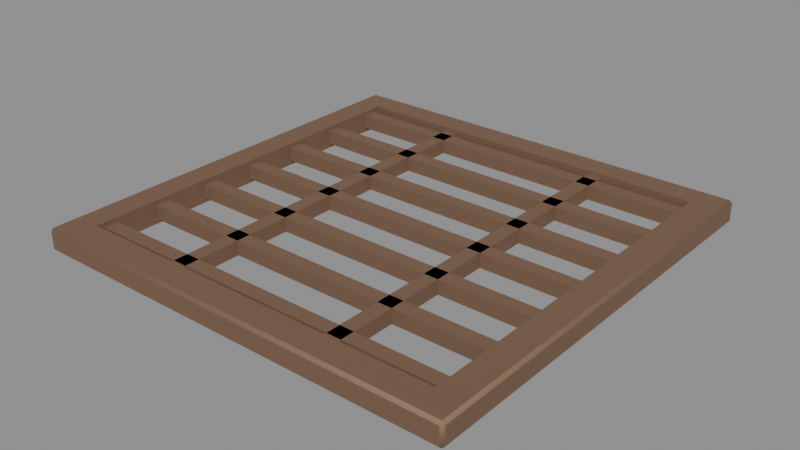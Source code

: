 # Source: iron-grate-v01.blend  (saved by Blender 5.2.45; exported with 4.5.12 LTS)
import bpy
from mathutils import Matrix  # noqa: F401  (used for matrix-valued properties, if any)

bpy.ops.wm.read_factory_settings(use_empty=True)
scene = bpy.context.scene
scene.name = 'Scene'

# ---- materials (node trees are filled in below, after node groups)
mat_iron_rust = bpy.data.materials.new('iron-rust')

# ---- material node trees
mat_iron_rust.use_nodes = True; mat_iron_rust.node_tree.nodes.clear()
_N = mat_iron_rust.node_tree.nodes; _L = mat_iron_rust.node_tree.links
n0 = _N.new('ShaderNodeOutputMaterial'); n0.name = 'Material Output'; n0.location = (0, 0)
n1 = _N.new('ShaderNodeBsdfPrincipled'); n1.name = 'Principled BSDF'; n1.location = (0, 0)
n1.inputs[0].default_value = (0.28, 0.17, 0.11, 1.0)
n1.inputs[1].default_value = 0.6
n1.inputs[2].default_value = 0.75
n1.inputs[10].default_value = 0.005
_L.new(n1.outputs[0], n0.inputs[0])
n0.is_active_output = True

# ---- meshes
me_iron_grate = bpy.data.meshes.new('iron-grate')
me_iron_grate.from_pydata([(-0.74, -0.74, 0.0), (-0.74, -0.75, 0.01), (-0.75, -0.74, 0.01), (-0.74, -0.75, 0.07), (-0.74, -0.74, 0.08), (-0.75, -0.74, 0.07), (-0.74, 0.74, 0.0), (-0.75, 0.74, 0.01), (-0.74, 0.75, 0.01), (-0.74, 0.74, 0.08), (-0.74, 0.75, 0.07), (-0.75, 0.74, 0.07), (0.74, -0.74, 0.0), (0.75, -0.74, 0.01), (0.74, -0.75, 0.01), (0.74, -0.74, 0.08), (0.74, -0.75, 0.07), (0.75, -0.74, 0.07), (0.74, 0.74, 0.0), (0.74, 0.75, 0.01), (0.75, 0.74, 0.01), (0.74, 0.74, 0.08), (0.75, 0.74, 0.07), (0.74, 0.75, 0.07), (0.65, -0.65, 0.0), (-0.65, 0.65, 0.0), (0.65, 0.65, 0.0), (-0.65, -0.65, 0.0), (-0.65, -0.65, 0.08), (0.65, 0.65, 0.08), (-0.65, 0.65, 0.08), (0.65, -0.65, 0.08), (-0.66, -0.625, 0.015), (-0.66, -0.625, 0.065), (-0.66, -0.575, 0.015), (-0.66, -0.575, 0.065), (0.66, -0.625, 0.015), (0.66, -0.625, 0.065), (0.66, -0.575, 0.015), (0.66, -0.575, 0.065), (-0.66, -0.425, 0.015), (-0.66, -0.425, 0.065), (-0.66, -0.375, 0.015), (-0.66, -0.375, 0.065), (0.66, -0.425, 0.015), (0.66, -0.425, 0.065), (0.66, -0.375, 0.015), (0.66, -0.375, 0.065), (-0.66, -0.225, 0.015), (-0.66, -0.225, 0.065), (-0.66, -0.175, 0.015), (-0.66, -0.175, 0.065), (0.66, -0.225, 0.015), (0.66, -0.225, 0.065), (0.66, -0.175, 0.015), (0.66, -0.175, 0.065), (-0.66, -0.025, 0.015), (-0.66, -0.025, 0.065), (-0.66, 0.025, 0.015), (-0.66, 0.025, 0.065), (0.66, -0.025, 0.015), (0.66, -0.025, 0.065), (0.66, 0.025, 0.015), (0.66, 0.025, 0.065), (-0.66, 0.175, 0.015), (-0.66, 0.175, 0.065), (-0.66, 0.225, 0.015), (-0.66, 0.225, 0.065), (0.66, 0.175, 0.015), (0.66, 0.175, 0.065), (0.66, 0.225, 0.015), (0.66, 0.225, 0.065), (-0.66, 0.375, 0.015), (-0.66, 0.375, 0.065), (-0.66, 0.425, 0.015), (-0.66, 0.425, 0.065), (0.66, 0.375, 0.015), (0.66, 0.375, 0.065), (0.66, 0.425, 0.015), (0.66, 0.425, 0.065), (-0.66, 0.575, 0.015), (-0.66, 0.575, 0.065), (-0.66, 0.625, 0.015), (-0.66, 0.625, 0.065), (0.66, 0.575, 0.015), (0.66, 0.575, 0.065), (0.66, 0.625, 0.015), (0.66, 0.625, 0.065), (-0.325, -0.66, 0.015), (-0.325, -0.66, 0.065), (-0.325, 0.66, 0.015), (-0.325, 0.66, 0.065), (-0.275, -0.66, 0.015), (-0.275, -0.66, 0.065), (-0.275, 0.66, 0.015), (-0.275, 0.66, 0.065), (0.275, -0.66, 0.015), (0.275, -0.66, 0.065), (0.275, 0.66, 0.015), (0.275, 0.66, 0.065), (0.325, -0.66, 0.015), (0.325, -0.66, 0.065), (0.325, 0.66, 0.015), (0.325, 0.66, 0.065)], [], [(0, 1, 2), (3, 4, 5), (6, 7, 8), (9, 10, 11), (12, 13, 14), (15, 16, 17), (18, 19, 20), (21, 22, 23), (6, 0, 2, 7), (1, 3, 5, 2), (4, 9, 11, 5), (10, 8, 7, 11), (18, 6, 8, 19), (9, 21, 23, 10), (22, 20, 19, 23), (12, 18, 20, 13), (21, 15, 17, 22), (16, 14, 13, 17), (0, 12, 14, 1), (15, 4, 3, 16), (27, 0, 6, 18, 12, 24, 26, 25), (12, 0, 27, 24), (2, 5, 11, 7), (14, 16, 3, 1), (9, 4, 15, 31, 28, 30), (15, 21, 9, 30, 29, 31), (8, 10, 23, 19), (20, 22, 17, 13), (28, 27, 25, 30), (30, 25, 26, 29), (26, 24, 31, 29), (24, 27, 28, 31), (32, 33, 35, 34), (34, 35, 39, 38), (38, 39, 37, 36), (36, 37, 33, 32), (34, 38, 36, 32), (39, 35, 33, 37), (40, 41, 43, 42), (42, 43, 47, 46), (46, 47, 45, 44), (44, 45, 41, 40), (42, 46, 44, 40), (47, 43, 41, 45), (48, 49, 51, 50), (50, 51, 55, 54), (54, 55, 53, 52), (52, 53, 49, 48), (50, 54, 52, 48), (55, 51, 49, 53), (56, 57, 59, 58), (58, 59, 63, 62), (62, 63, 61, 60), (60, 61, 57, 56), (58, 62, 60, 56), (63, 59, 57, 61), (64, 65, 67, 66), (66, 67, 71, 70), (70, 71, 69, 68), (68, 69, 65, 64), (66, 70, 68, 64), (71, 67, 65, 69), (72, 73, 75, 74), (74, 75, 79, 78), (78, 79, 77, 76), (76, 77, 73, 72), (74, 78, 76, 72), (79, 75, 73, 77), (80, 81, 83, 82), (82, 83, 87, 86), (86, 87, 85, 84), (84, 85, 81, 80), (82, 86, 84, 80), (87, 83, 81, 85), (88, 89, 91, 90), (90, 91, 95, 94), (94, 95, 93, 92), (92, 93, 89, 88), (90, 94, 92, 88), (95, 91, 89, 93), (96, 97, 99, 98), (98, 99, 103, 102), (102, 103, 101, 100), (100, 101, 97, 96), (98, 102, 100, 96), (103, 99, 97, 101)])
me_iron_grate.polygons.foreach_set('use_smooth', [True] * 86)
_k = set([(0, 6), (0, 12), (1, 3), (1, 14), (2, 5), (2, 7), (3, 16), (4, 9), (4, 15), (5, 11), (6, 18), (7, 11), (8, 10), (8, 19), (9, 21), (10, 23), (12, 18), (13, 17), (13, 20), (14, 16), (15, 21), (17, 22), (19, 23), (20, 22), (24, 26), (24, 27), (24, 31), (25, 26), (25, 27), (25, 30), (26, 29), (27, 28), (28, 30), (28, 31), (29, 30), (29, 31), (32, 33), (32, 34), (32, 36), (33, 35), (33, 37), (34, 35), (34, 38), (35, 39), (36, 37), (36, 38), (37, 39), (38, 39), (40, 41), (40, 42), (40, 44), (41, 43), (41, 45), (42, 43), (42, 46), (43, 47), (44, 45), (44, 46), (45, 47), (46, 47), (48, 49), (48, 50), (48, 52), (49, 51), (49, 53), (50, 51), (50, 54), (51, 55), (52, 53), (52, 54), (53, 55), (54, 55), (56, 57), (56, 58), (56, 60), (57, 59), (57, 61), (58, 59), (58, 62), (59, 63), (60, 61), (60, 62), (61, 63), (62, 63), (64, 65), (64, 66), (64, 68), (65, 67), (65, 69), (66, 67), (66, 70), (67, 71), (68, 69), (68, 70), (69, 71), (70, 71), (72, 73), (72, 74), (72, 76), (73, 75), (73, 77), (74, 75), (74, 78), (75, 79), (76, 77), (76, 78), (77, 79), (78, 79), (80, 81), (80, 82), (80, 84), (81, 83), (81, 85), (82, 83), (82, 86), (83, 87), (84, 85), (84, 86), (85, 87), (86, 87), (88, 89), (88, 90), (88, 92), (89, 91), (89, 93), (90, 91), (90, 94), (91, 95), (92, 93), (92, 94), (93, 95), (94, 95), (96, 97), (96, 98), (96, 100), (97, 99), (97, 101), (98, 99), (98, 102), (99, 103), (100, 101), (100, 102), (101, 103), (102, 103)])
me_iron_grate.attributes.new('sharp_edge', 'BOOLEAN', 'EDGE').data.foreach_set('value', [ (min(e.vertices), max(e.vertices)) in _k for e in me_iron_grate.edges])
_uv = me_iron_grate.uv_layers.new(name='UVMap')
_uv.uv.foreach_set('vector', [0.74, 0.0, 0.75, 0.01, 0.74, 0.01, 0.75, 0.07, 0.74, 0.08, 0.74, 0.07, -0.74, 0.0, -0.74, 0.01, -0.75, 0.01, -0.74, 0.08, -0.75, 0.07, -0.74, 0.07, -0.74, 0.0, -0.74, 0.01, -0.75, 0.01, -0.74, 0.08, -0.75, 0.07, -0.74, 0.07, 0.74, 0.0, 0.75, 0.01, 0.74, 0.01, 0.74, 0.08, 0.74, 0.07, 0.75, 0.07, -0.74, 0.0, 0.74, 0.0, 0.74, 0.01, -0.74, 0.01, 0.75, 0.01, 0.75, 0.07, 0.74, 0.07, 0.74, 0.01, 0.74, 0.08, -0.74, 0.08, -0.74, 0.07, 0.74, 0.07, -0.75, 0.07, -0.75, 0.01, -0.74, 0.01, -0.74, 0.07, -0.74, 0.0, 0.74, 0.0, 0.74, 0.01, -0.74, 0.01, 0.74, 0.08, -0.74, 0.08, -0.74, 0.07, 0.74, 0.07, 0.74, 0.07, 0.74, 0.01, 0.75, 0.01, 0.75, 0.07, -0.74, 0.0, 0.74, 0.0, 0.74, 0.01, -0.74, 0.01, 0.74, 0.08, -0.74, 0.08, -0.74, 0.07, 0.74, 0.07, -0.75, 0.07, -0.75, 0.01, -0.74, 0.01, -0.74, 0.07, -0.74, 0.0, 0.74, 0.0, 0.74, 0.01, -0.74, 0.01, 0.74, 0.08, -0.74, 0.08, -0.74, 0.07, 0.74, 0.07, -0.65, 0.65, -0.74, 0.74, -0.74, -0.74, 0.74, -0.74, 0.74, 0.74, 0.65, 0.65, 0.65, -0.65, -0.65, -0.65, 0.74, 0.74, -0.74, 0.74, -0.65, 0.65, 0.65, 0.65, 0.74, 0.01, 0.74, 0.07, -0.74, 0.07, -0.74, 0.01, 0.74, 0.01, 0.74, 0.07, -0.74, 0.07, -0.74, 0.01, -0.74, 0.74, -0.74, -0.74, 0.74, -0.74, 0.65, -0.65, -0.65, -0.65, -0.65, 0.65, 0.74, -0.74, 0.74, 0.74, -0.74, 0.74, -0.65, 0.65, 0.65, 0.65, 0.65, -0.65, 0.74, 0.01, 0.74, 0.07, -0.74, 0.07, -0.74, 0.01, 0.74, 0.01, 0.74, 0.07, -0.74, 0.07, -0.74, 0.01, 0.55, 0.0, 0.45, 0.0, 0.45, 0.25, 0.55, 0.25, 0.55, 0.25, 0.45, 0.25, 0.45, 0.5, 0.55, 0.5, 0.45, 0.5, 0.45, 0.75, 0.55, 0.75, 0.55, 0.5, 0.45, 0.75, 0.45, 1.0, 0.55, 1.0, 0.55, 0.75, 0.375, 0.0, 0.625, 0.0, 0.625, 0.25, 0.375, 0.25, 0.375, 0.25, 0.625, 0.25, 0.625, 0.5, 0.375, 0.5, 0.375, 0.5, 0.625, 0.5, 0.625, 0.75, 0.375, 0.75, 0.375, 0.75, 0.625, 0.75, 0.625, 1.0, 0.375, 1.0, 0.125, 0.5, 0.375, 0.5, 0.375, 0.75, 0.125, 0.75, 0.625, 0.5, 0.875, 0.5, 0.875, 0.75, 0.625, 0.75, 0.375, 0.0, 0.625, 0.0, 0.625, 0.25, 0.375, 0.25, 0.375, 0.25, 0.625, 0.25, 0.625, 0.5, 0.375, 0.5, 0.375, 0.5, 0.625, 0.5, 0.625, 0.75, 0.375, 0.75, 0.375, 0.75, 0.625, 0.75, 0.625, 1.0, 0.375, 1.0, 0.125, 0.5, 0.375, 0.5, 0.375, 0.75, 0.125, 0.75, 0.625, 0.5, 0.875, 0.5, 0.875, 0.75, 0.625, 0.75, 0.375, 0.0, 0.625, 0.0, 0.625, 0.25, 0.375, 0.25, 0.375, 0.25, 0.625, 0.25, 0.625, 0.5, 0.375, 0.5, 0.375, 0.5, 0.625, 0.5, 0.625, 0.75, 0.375, 0.75, 0.375, 0.75, 0.625, 0.75, 0.625, 1.0, 0.375, 1.0, 0.125, 0.5, 0.375, 0.5, 0.375, 0.75, 0.125, 0.75, 0.625, 0.5, 0.875, 0.5, 0.875, 0.75, 0.625, 0.75, 0.375, 0.0, 0.625, 0.0, 0.625, 0.25, 0.375, 0.25, 0.375, 0.25, 0.625, 0.25, 0.625, 0.5, 0.375, 0.5, 0.375, 0.5, 0.625, 0.5, 0.625, 0.75, 0.375, 0.75, 0.375, 0.75, 0.625, 0.75, 0.625, 1.0, 0.375, 1.0, 0.125, 0.5, 0.375, 0.5, 0.375, 0.75, 0.125, 0.75, 0.625, 0.5, 0.875, 0.5, 0.875, 0.75, 0.625, 0.75, 0.375, 0.0, 0.625, 0.0, 0.625, 0.25, 0.375, 0.25, 0.375, 0.25, 0.625, 0.25, 0.625, 0.5, 0.375, 0.5, 0.375, 0.5, 0.625, 0.5, 0.625, 0.75, 0.375, 0.75, 0.375, 0.75, 0.625, 0.75, 0.625, 1.0, 0.375, 1.0, 0.125, 0.5, 0.375, 0.5, 0.375, 0.75, 0.125, 0.75, 0.625, 0.5, 0.875, 0.5, 0.875, 0.75, 0.625, 0.75, 0.375, 0.0, 0.625, 0.0, 0.625, 0.25, 0.375, 0.25, 0.375, 0.25, 0.625, 0.25, 0.625, 0.5, 0.375, 0.5, 0.375, 0.5, 0.625, 0.5, 0.625, 0.75, 0.375, 0.75, 0.375, 0.75, 0.625, 0.75, 0.625, 1.0, 0.375, 1.0, 0.125, 0.5, 0.375, 0.5, 0.375, 0.75, 0.125, 0.75, 0.625, 0.5, 0.875, 0.5, 0.875, 0.75, 0.625, 0.75, 0.375, 0.0, 0.625, 0.0, 0.625, 0.25, 0.375, 0.25, 0.375, 0.25, 0.625, 0.25, 0.625, 0.5, 0.375, 0.5, 0.375, 0.5, 0.625, 0.5, 0.625, 0.75, 0.375, 0.75, 0.375, 0.75, 0.625, 0.75, 0.625, 1.0, 0.375, 1.0, 0.125, 0.5, 0.375, 0.5, 0.375, 0.75, 0.125, 0.75, 0.625, 0.5, 0.875, 0.5, 0.875, 0.75, 0.625, 0.75, 0.375, 0.0, 0.625, 0.0, 0.625, 0.25, 0.375, 0.25, 0.375, 0.25, 0.625, 0.25, 0.625, 0.5, 0.375, 0.5, 0.375, 0.5, 0.625, 0.5, 0.625, 0.75, 0.375, 0.75, 0.375, 0.75, 0.625, 0.75, 0.625, 1.0, 0.375, 1.0, 0.125, 0.5, 0.375, 0.5, 0.375, 0.75, 0.125, 0.75, 0.625, 0.5, 0.875, 0.5, 0.875, 0.75, 0.625, 0.75, 0.375, 0.0, 0.625, 0.0, 0.625, 0.25, 0.375, 0.25, 0.375, 0.25, 0.625, 0.25, 0.625, 0.5, 0.375, 0.5, 0.375, 0.5, 0.625, 0.5, 0.625, 0.75, 0.375, 0.75, 0.375, 0.75, 0.625, 0.75, 0.625, 1.0, 0.375, 1.0, 0.125, 0.5, 0.375, 0.5, 0.375, 0.75, 0.125, 0.75, 0.625, 0.5, 0.875, 0.5, 0.875, 0.75, 0.625, 0.75])
me_iron_grate.materials.append(mat_iron_rust)
me_iron_grate.materials.append(None)
me_iron_grate.update()

# ---- objects
ob_iron_grate = bpy.data.objects.new('iron-grate', me_iron_grate)

# ---- transforms, parenting, visibility, modifiers, constraints
ob_iron_grate.location = (0.0, 0.0, 0.0)

# ---- collection membership
scene.collection.objects.link(ob_iron_grate)

# ---- scene / render settings (as saved in the file)
scene.frame_start = 1; scene.frame_end = 250; scene.frame_set(1)
scene.render.engine = 'BLENDER_EEVEE_NEXT'
scene.render.bake_bias = 0.0
scene.render.bake_samples = 0
scene.render.compositor_device = 'GPU'
scene.eevee.use_volume_custom_range = False
scene.eevee.fast_gi_thickness_near = 0.1
scene.eevee.fast_gi_thickness_far = 0.0
scene.eevee.ray_tracing_options.screen_trace_thickness = 0.1
bpy.context.view_layer.update()

# ---- added for rendering (the .blend has no active camera and no usable light): camera, sun + grey world if the file has none
cam_auto = bpy.data.cameras.new('AutoCamera')
cam_auto.lens = 50.0
cam_auto.sensor_width = 36.0
cam_auto.clip_end = 1000.0
ob_auto_camera = bpy.data.objects.new('AutoCamera', cam_auto)
scene.collection.objects.link(ob_auto_camera)
ob_auto_camera.location = (1.96409, -2.35691, 1.61127)
ob_auto_camera.rotation_euler = (1.09748, -7.21219e-08, 0.694738)
scene.camera = ob_auto_camera
light_auto_sun = bpy.data.lights.new('AutoSun', 'SUN')
light_auto_sun.energy = 3.0
light_auto_sun.angle = 0.0523599
ob_auto_sun = bpy.data.objects.new('AutoSun', light_auto_sun)
scene.collection.objects.link(ob_auto_sun)
ob_auto_sun.rotation_euler = (0.872665, 0.174533, 0.523599)
if scene.world is None:
    world_auto = bpy.data.worlds.new('AutoWorld')
    world_auto.color = (0.3, 0.3, 0.3)
    scene.world = world_auto
bpy.context.view_layer.update()
